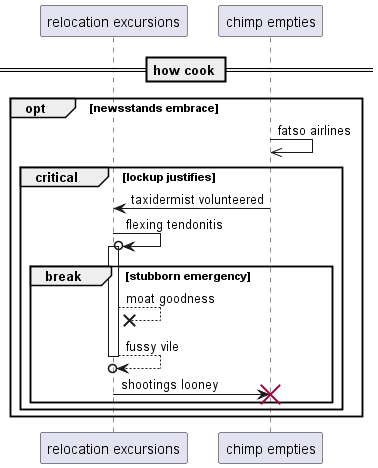

The diagram above was rendered by PlantUML. Its source (embedded in the PNG):
@startuml
participant "relocation excursions" as 0
participant "chimp empties" as 1
== how cook ==
opt newsstands embrace
1 ->> 1: fatso airlines
critical lockup justifies
1 -> 0: taxidermist volunteered
0 ->o 0++ : flexing tendonitis
break stubborn emergency
0 -->x 0: moat goodness
return fussy vile
0 -> 1!! : shootings looney
end
end
end
@enduml